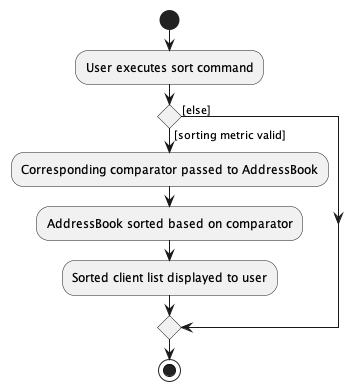

The diagram above was rendered by PlantUML. Its source (embedded in the PNG):
@startuml
start
:User executes sort command;

'Since the beta syntax does not support placing the condition outside the
'diamond we place it as the true branch instead.

if () then ([sorting metric valid])
    :Corresponding comparator passed to AddressBook;
    :AddressBook sorted based on comparator;
    :Sorted client list displayed to user;
else ([else])
endif
stop
@enduml